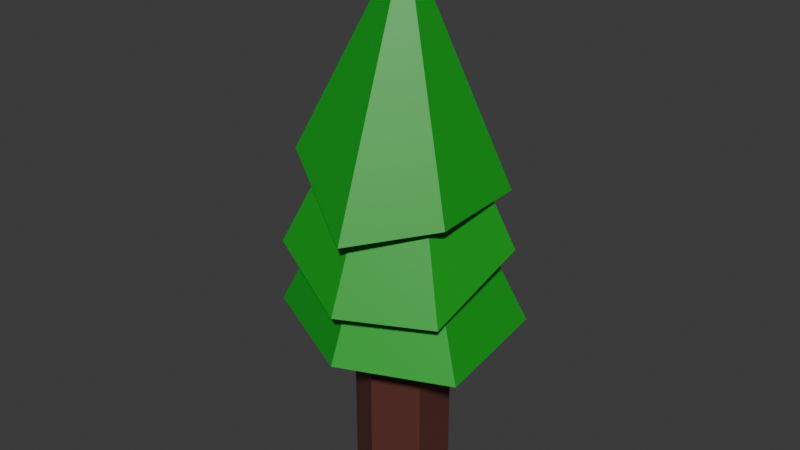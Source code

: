 # Source: Tree.blend  (saved by Blender 5.2.45; exported with 4.5.12 LTS)
import bpy
from mathutils import Matrix  # noqa: F401  (used for matrix-valued properties, if any)

bpy.ops.wm.read_factory_settings(use_empty=True)
scene = bpy.context.scene
scene.name = 'Scene'

# ---- collections
col_collection = bpy.data.collections.new('Collection'); scene.collection.children.link(col_collection)

# ---- materials (node trees are filled in below, after node groups)
mat_material_008 = bpy.data.materials.new('Material.008')
mat_material_005 = bpy.data.materials.new('Material.005')
mat_material_006 = bpy.data.materials.new('Material.006')
mat_material_007 = bpy.data.materials.new('Material.007')

# ---- material node trees
mat_material_008.use_nodes = True; mat_material_008.node_tree.nodes.clear()
_N = mat_material_008.node_tree.nodes; _L = mat_material_008.node_tree.links
n0 = _N.new('ShaderNodeBsdfPrincipled'); n0.name = 'Principled BSDF'; n0.location = (-200, 100)
n0.inputs[0].default_value = (0.0, 0.3763, 0.01764, 1.0)
n0.inputs[10].default_value = 0.005
n1 = _N.new('ShaderNodeOutputMaterial'); n1.name = 'Material Output'; n1.location = (200, 100)
_L.new(n0.outputs[0], n1.inputs[0])
n1.is_active_output = True
mat_material_005.use_nodes = True; mat_material_005.node_tree.nodes.clear()
_N = mat_material_005.node_tree.nodes; _L = mat_material_005.node_tree.links
n0 = _N.new('ShaderNodeBsdfPrincipled'); n0.name = 'Principled BSDF'; n0.location = (-200, 100)
n0.inputs[0].default_value = (0.1046, 0.03078, 0.02364, 1.0)
n0.inputs[10].default_value = 0.005
n1 = _N.new('ShaderNodeOutputMaterial'); n1.name = 'Material Output'; n1.location = (200, 100)
_L.new(n0.outputs[0], n1.inputs[0])
n1.is_active_output = True
mat_material_006.use_nodes = True; mat_material_006.node_tree.nodes.clear()
_N = mat_material_006.node_tree.nodes; _L = mat_material_006.node_tree.links
n0 = _N.new('ShaderNodeBsdfPrincipled'); n0.name = 'Principled BSDF'; n0.location = (-200, 100)
n0.inputs[0].default_value = (0.0, 0.3763, 0.01764, 1.0)
n0.inputs[10].default_value = 0.005
n1 = _N.new('ShaderNodeOutputMaterial'); n1.name = 'Material Output'; n1.location = (200, 100)
_L.new(n0.outputs[0], n1.inputs[0])
n1.is_active_output = True
mat_material_007.use_nodes = True; mat_material_007.node_tree.nodes.clear()
_N = mat_material_007.node_tree.nodes; _L = mat_material_007.node_tree.links
n0 = _N.new('ShaderNodeBsdfPrincipled'); n0.name = 'Principled BSDF'; n0.location = (-200, 100)
n0.inputs[0].default_value = (0.0, 0.3763, 0.01764, 1.0)
n0.inputs[10].default_value = 0.005
n1 = _N.new('ShaderNodeOutputMaterial'); n1.name = 'Material Output'; n1.location = (200, 100)
_L.new(n0.outputs[0], n1.inputs[0])
n1.is_active_output = True

# ---- world
world_world = bpy.data.worlds.new('World'); scene.world = world_world
world_world.use_nodes = True; world_world.node_tree.nodes.clear()
_N = world_world.node_tree.nodes; _L = world_world.node_tree.links
n0 = _N.new('ShaderNodeOutputWorld'); n0.name = 'World Output'; n0.location = (200, 100)
n1 = _N.new('ShaderNodeBackground'); n1.name = 'Background'; n1.location = (-200, 100)
n1.inputs[0].default_value = (0.05088, 0.05088, 0.05088, 1.0)
_L.new(n1.outputs[0], n0.inputs[0])
n0.is_active_output = True
world_world.color = (0.05088, 0.05088, 0.05088)
world_world.sun_shadow_jitter_overblur = 0.0

# ---- meshes
me_cone_002 = bpy.data.meshes.new('Cone.002')
me_cone_002.from_pydata([(-0.1943, 1.057, -1.398), (0.8034, 0.5311, -1.296), (0.8808, -0.5487, -1.265), (0.2337, -1.165, -1.39), (-0.8785, -0.5072, -1.0), (-0.7409, 0.5329, -0.8871), (0.0, 0.0, 1.0), (-0.02094, 0.4628, -4.394), (-0.02094, 0.4628, -2.266), (0.3891, 0.226, -4.394), (0.3891, 0.226, -2.266), (0.3891, -0.2475, -4.394), (0.3891, -0.2475, -2.266), (-0.02094, -0.4843, -4.394), (-0.02094, -0.4843, -2.266), (-0.431, -0.2475, -4.394), (-0.431, -0.2475, -2.266), (-0.431, 0.226, -4.394), (-0.431, 0.226, -2.266), (-0.1222, 1.092, -2.524), (0.98, 0.6254, -2.635), (1.124, -0.6717, -2.652), (0.1171, -1.169, -2.614), (-1.179, -0.475, -2.715), (-1.076, 0.5812, -2.745), (-0.005876, -0.01126, -0.2436), (-0.05937, 1.141, -2.055), (0.9593, 0.4051, -1.8), (0.992, -0.7668, -2.088), (0.1923, -1.227, -2.059), (-0.8699, -0.7363, -1.863), (-1.042, 0.7326, -1.893), (0.00446, 0.006505, 0.3765)], [], [(0, 6, 1), (1, 6, 2), (2, 6, 3), (3, 6, 4), (0, 1, 2, 3, 4, 5), (4, 6, 5), (5, 6, 0), (7, 8, 10, 9), (9, 10, 12, 11), (11, 12, 14, 13), (13, 14, 16, 15), (10, 8, 18, 16, 14, 12), (15, 16, 18, 17), (17, 18, 8, 7), (7, 9, 11, 13, 15, 17), (19, 25, 20), (20, 25, 21), (21, 25, 22), (22, 25, 23), (19, 20, 21, 22, 23, 24), (23, 25, 24), (24, 25, 19), (26, 32, 27), (27, 32, 28), (28, 32, 29), (29, 32, 30), (26, 27, 28, 29, 30, 31), (30, 32, 31), (31, 32, 26)])
me_cone_002.polygons.foreach_set('material_index', [0, 0, 0, 0, 0, 0, 0, 1, 1, 1, 1, 1, 1, 1, 1, 2, 2, 2, 2, 2, 2, 2, 3, 3, 3, 3, 3, 3, 3])
_uv = me_cone_002.uv_layers.new(name='UVMap')
_uv.uv.foreach_set('vector', [0.25, 0.49, 0.25, 0.25, 0.4578, 0.37, 0.4578, 0.37, 0.25, 0.25, 0.4578, 0.13, 0.4578, 0.13, 0.25, 0.25, 0.25, 0.01, 0.25, 0.01, 0.25, 0.25, 0.04215, 0.13, 0.75, 0.49, 0.9578, 0.37, 0.9578, 0.13, 0.75, 0.01, 0.5422, 0.13, 0.5422, 0.37, 0.04215, 0.13, 0.25, 0.25, 0.04215, 0.37, 0.04215, 0.37, 0.25, 0.25, 0.25, 0.49, 1.0, 0.5, 1.0, 1.0, 0.8333, 1.0, 0.8333, 0.5, 0.8333, 0.5, 0.8333, 1.0, 0.6667, 1.0, 0.6667, 0.5, 0.6667, 0.5, 0.6667, 1.0, 0.5, 1.0, 0.5, 0.5, 0.5, 0.5, 0.5, 1.0, 0.3333, 1.0, 0.3333, 0.5, 0.4578, 0.37, 0.25, 0.49, 0.04215, 0.37, 0.04215, 0.13, 0.25, 0.01, 0.4578, 0.13, 0.3333, 0.5, 0.3333, 1.0, 0.1667, 1.0, 0.1667, 0.5, 0.1667, 0.5, 0.1667, 1.0, -8.941e-08, 1.0, -8.941e-08, 0.5, 0.75, 0.49, 0.9578, 0.37, 0.9578, 0.13, 0.75, 0.01, 0.5422, 0.13, 0.5422, 0.37, 0.25, 0.49, 0.25, 0.25, 0.4578, 0.37, 0.4578, 0.37, 0.25, 0.25, 0.4578, 0.13, 0.4578, 0.13, 0.25, 0.25, 0.25, 0.01, 0.25, 0.01, 0.25, 0.25, 0.04215, 0.13, 0.75, 0.49, 0.9578, 0.37, 0.9578, 0.13, 0.75, 0.01, 0.5422, 0.13, 0.5422, 0.37, 0.04215, 0.13, 0.25, 0.25, 0.04215, 0.37, 0.04215, 0.37, 0.25, 0.25, 0.25, 0.49, 0.25, 0.49, 0.25, 0.25, 0.4578, 0.37, 0.4578, 0.37, 0.25, 0.25, 0.4578, 0.13, 0.4578, 0.13, 0.25, 0.25, 0.25, 0.01, 0.25, 0.01, 0.25, 0.25, 0.04215, 0.13, 0.75, 0.49, 0.9578, 0.37, 0.9578, 0.13, 0.75, 0.01, 0.5422, 0.13, 0.5422, 0.37, 0.04215, 0.13, 0.25, 0.25, 0.04215, 0.37, 0.04215, 0.37, 0.25, 0.25, 0.25, 0.49])
me_cone_002.materials.append(mat_material_008)
me_cone_002.materials.append(mat_material_005)
me_cone_002.materials.append(mat_material_006)
me_cone_002.materials.append(mat_material_007)
me_cone_002.update()

# ---- objects
ob_tree = bpy.data.objects.new('Tree', me_cone_002)
ob_empty = bpy.data.objects.new('Empty', None)

# ---- transforms, parenting, visibility, modifiers, constraints
ob_tree.location = (17.71, -11.41, 9.423)
ob_tree.scale = (2.049, 2.049, 2.049)
ob_empty.location = (-32.18, 2.213, 12.3)
ob_empty.scale = (1.279, 1.279, 1.279)

# ---- collection membership
col_collection.objects.link(ob_tree)
col_collection.objects.link(ob_empty)

# ---- scene / render settings (as saved in the file)
scene.frame_start = 1; scene.frame_end = 250; scene.frame_set(1)
scene.render.engine = 'BLENDER_EEVEE_NEXT'
scene.render.bake_bias = 0.0
scene.render.bake_samples = 0
scene.render.compositor_device = 'GPU'
scene.eevee.use_volume_custom_range = False
scene.eevee.fast_gi_thickness_near = 0.1
scene.eevee.fast_gi_thickness_far = 0.0
scene.eevee.ray_tracing_options.screen_trace_thickness = 0.1
bpy.context.view_layer.update()

# ---- added for rendering (the .blend has no active camera and no usable light): camera, sun
cam_auto = bpy.data.cameras.new('AutoCamera')
cam_auto.lens = 50.0
cam_auto.sensor_width = 36.0
cam_auto.clip_end = 1000.0
ob_auto_camera = bpy.data.objects.new('AutoCamera', cam_auto)
scene.collection.objects.link(ob_auto_camera)
ob_auto_camera.location = (29.641, -25.8815, 15.5374)
ob_auto_camera.rotation_euler = (1.09748, -7.21219e-08, 0.694738)
scene.camera = ob_auto_camera
light_auto_sun = bpy.data.lights.new('AutoSun', 'SUN')
light_auto_sun.energy = 3.0
light_auto_sun.angle = 0.0523599
ob_auto_sun = bpy.data.objects.new('AutoSun', light_auto_sun)
scene.collection.objects.link(ob_auto_sun)
ob_auto_sun.rotation_euler = (0.872665, 0.174533, 0.523599)
bpy.context.view_layer.update()
